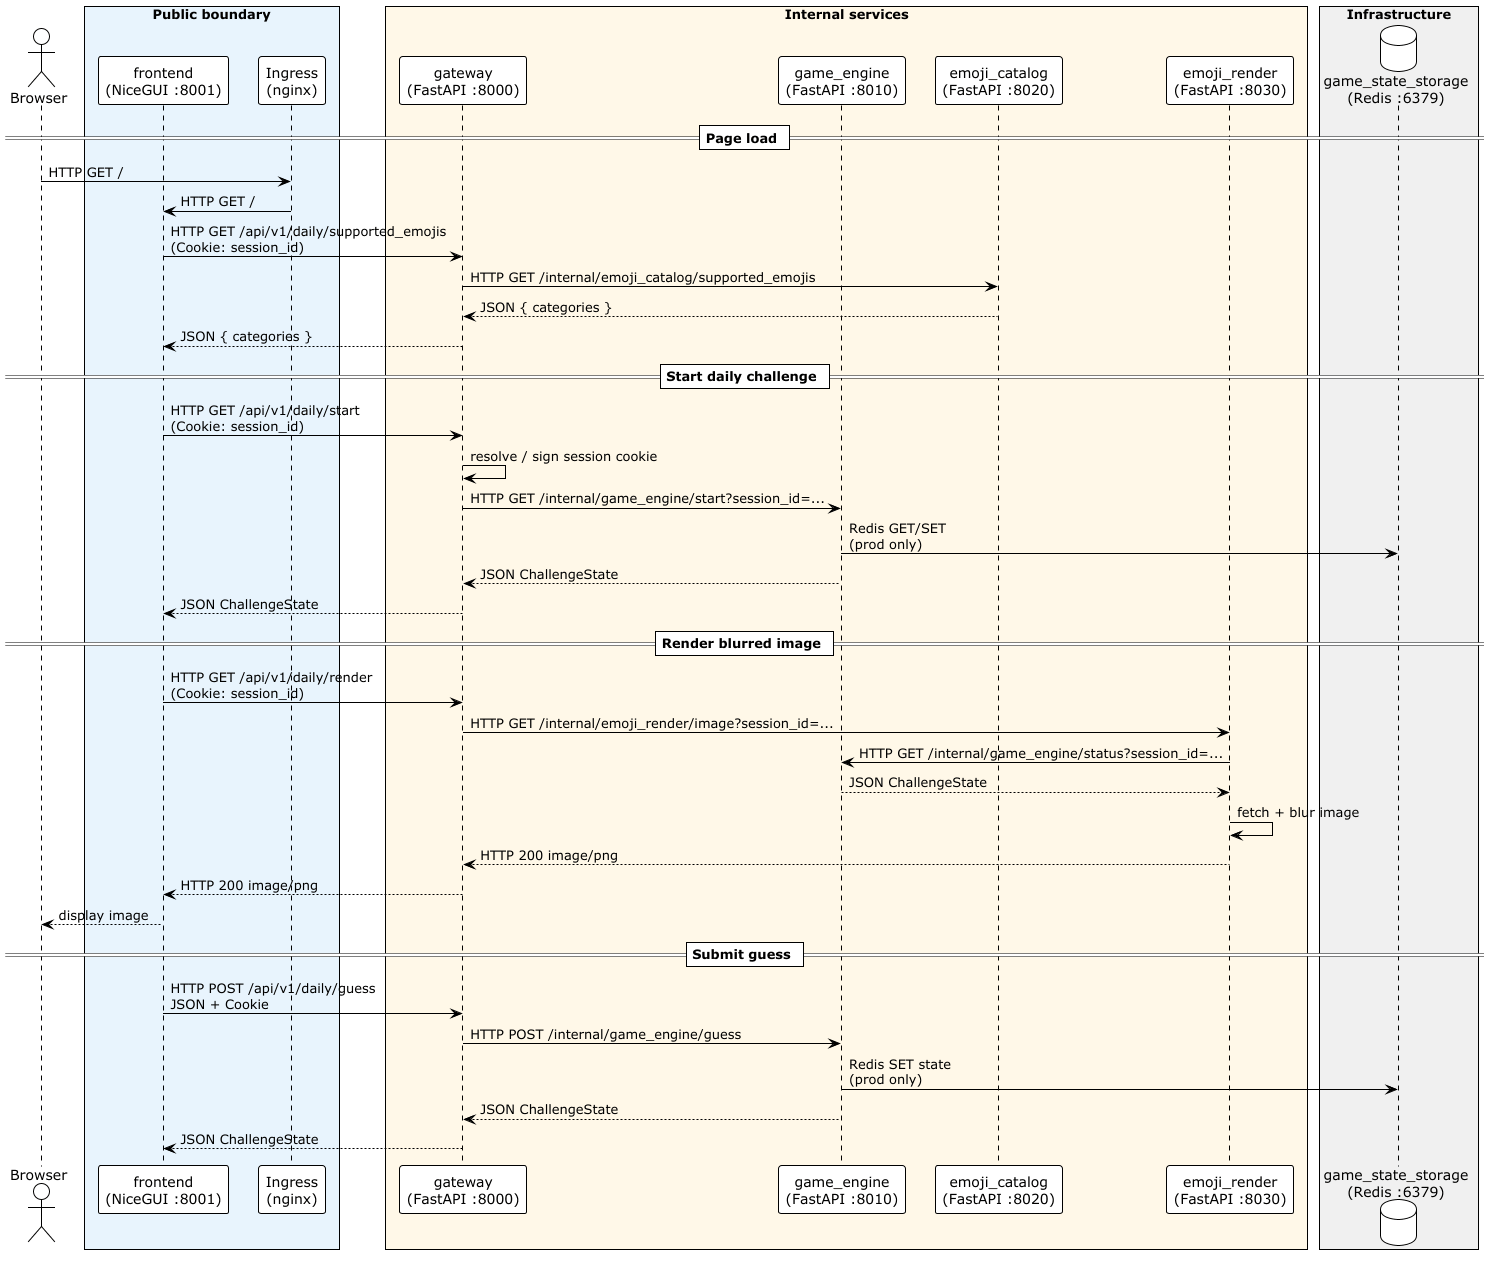

The diagram above was rendered by PlantUML. Its source (embedded in the PNG):
@startuml blurmoji-sequence
!theme plain
skinparam responseMessageBelowArrow true

actor Browser as client
box "Public boundary" #E8F4FD
  participant "frontend\n(NiceGUI :8001)" as fe
  participant "Ingress\n(nginx)" as ing
end box
box "Internal services" #FFF8E8
  participant "gateway\n(FastAPI :8000)" as gw
  participant "game_engine\n(FastAPI :8010)" as ge
  participant "emoji_catalog\n(FastAPI :8020)" as ec
  participant "emoji_render\n(FastAPI :8030)" as er
end box
box "Infrastructure" #F0F0F0
  database "game_state_storage\n(Redis :6379)" as redis
end box

== Page load ==
client -> ing : HTTP GET /
ing -> fe : HTTP GET /
fe -> gw : HTTP GET /api/v1/daily/supported_emojis\n(Cookie: session_id)
gw -> ec : HTTP GET /internal/emoji_catalog/supported_emojis
ec --> gw : JSON { categories }
gw --> fe : JSON { categories }

== Start daily challenge ==
fe -> gw : HTTP GET /api/v1/daily/start\n(Cookie: session_id)
gw -> gw : resolve / sign session cookie
gw -> ge : HTTP GET /internal/game_engine/start?session_id=...
ge -> redis : Redis GET/SET\n(prod only)
ge --> gw : JSON ChallengeState
gw --> fe : JSON ChallengeState

== Render blurred image ==
fe -> gw : HTTP GET /api/v1/daily/render\n(Cookie: session_id)
gw -> er : HTTP GET /internal/emoji_render/image?session_id=...
er -> ge : HTTP GET /internal/game_engine/status?session_id=...
ge --> er : JSON ChallengeState
er -> er : fetch + blur image
er --> gw : HTTP 200 image/png
gw --> fe : HTTP 200 image/png
fe --> client : display image

== Submit guess ==
fe -> gw : HTTP POST /api/v1/daily/guess\nJSON + Cookie
gw -> ge : HTTP POST /internal/game_engine/guess
ge -> redis : Redis SET state\n(prod only)
ge --> gw : JSON ChallengeState
gw --> fe : JSON ChallengeState

@enduml